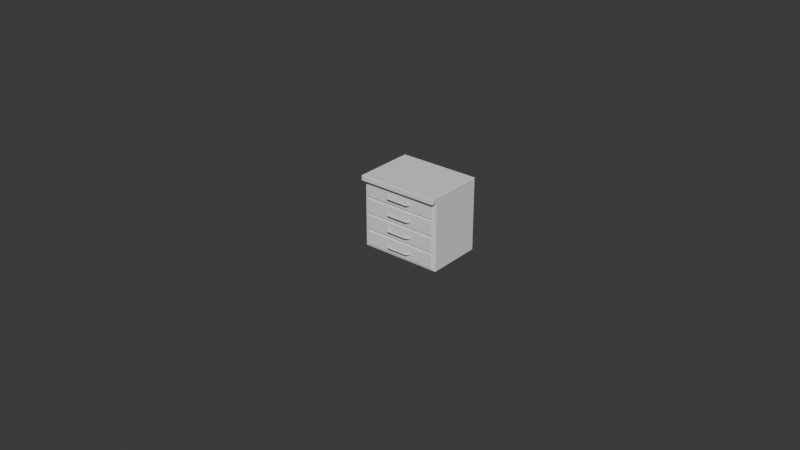 # Source: SmallToolboxBlockout.blend  (saved by Blender 4.2.66; exported with 4.5.12 LTS)
import bpy
from mathutils import Matrix  # noqa: F401  (used for matrix-valued properties, if any)

bpy.ops.wm.read_factory_settings(use_empty=True)
scene = bpy.context.scene
scene.name = 'Scene'

# ---- collections
col_collection = bpy.data.collections.new('Collection'); scene.collection.children.link(col_collection)

# ---- node groups
ng_smooth_by_angle = bpy.data.node_groups.new('Smooth by Angle', 'GeometryNodeTree')
_s = ng_smooth_by_angle.interface.new_socket(name='Mesh', in_out='OUTPUT', socket_type='NodeSocketGeometry')
_s = ng_smooth_by_angle.interface.new_socket(name='Mesh', in_out='INPUT', socket_type='NodeSocketGeometry')
_s = ng_smooth_by_angle.interface.new_socket(name='Angle', in_out='INPUT', socket_type='NodeSocketFloat')
_s.subtype = 'ANGLE'
_s.default_value = 0.5236
_s.min_value = 0.0
_s.max_value = 3.142
_s.description = 'Maximum face angle for smooth edges'
_s = ng_smooth_by_angle.interface.new_socket(name='Ignore Sharpness', in_out='INPUT', socket_type='NodeSocketBool')
_s.force_non_field = True
ng_smooth_by_angle.description = 'Set the sharpness of mesh edges based on the angle between the neighboring faces'
ng_smooth_by_angle.is_modifier = True
_N = ng_smooth_by_angle.nodes; _L = ng_smooth_by_angle.links
n0 = _N.new('GeometryNodeSetShadeSmooth'); n0.name = 'Set Shade Smooth'; n0.location = (120, -80)
n0.domain = 'EDGE'
n1 = _N.new('GeometryNodeSetShadeSmooth'); n1.name = 'Set Shade Smooth.001'; n1.location = (300, -80)
n2 = _N.new('NodeGroupOutput'); n2.name = 'Group Output'; n2.location = (480, -80)
n3 = _N.new('GeometryNodeInputMeshEdgeAngle'); n3.name = 'Edge Angle'; n3.location = (-440, -240)
n4 = _N.new('NodeGroupInput'); n4.name = 'Group Input'; n4.location = (-80, -80)
n5 = _N.new('GeometryNodeInputEdgeSmooth'); n5.name = 'Is Edge Smooth'; n5.location = (-260, -120)
n6 = _N.new('GeometryNodeInputShadeSmooth'); n6.name = 'Is Shade Smooth'; n6.location = (-440, -397)
n7 = _N.new('FunctionNodeCompare'); n7.name = 'Compare'; n7.location = (-260, -260)
n7.operation = 'LESS_EQUAL'
n7.inputs[6].default_value = (0.0, 0.0, 0.0, 0.0)
n7.inputs[7].default_value = (0.0, 0.0, 0.0, 0.0)
n8 = _N.new('FunctionNodeBooleanMath'); n8.name = 'Boolean Math.001'; n8.location = (-80, -260)
n9 = _N.new('NodeGroupInput'); n9.name = 'Group Input.001'; n9.location = (-440, -329)
n10 = _N.new('NodeGroupInput'); n10.name = 'Group Input.002'; n10.location = (-259, -189)
n11 = _N.new('FunctionNodeBooleanMath'); n11.name = 'Boolean Math'; n11.location = (-80, -149)
n11.operation = 'OR'
n12 = _N.new('FunctionNodeBooleanMath'); n12.name = 'Boolean Math.002'; n12.location = (-260, -380)
n12.operation = 'OR'
n13 = _N.new('NodeGroupInput'); n13.name = 'Group Input.003'; n13.location = (-440, -460)
_L.new(n3.outputs[0], n7.inputs[0])
_L.new(n1.outputs[0], n2.inputs[0])
_L.new(n9.outputs[1], n7.inputs[1])
_L.new(n7.outputs[0], n8.inputs[0])
_L.new(n4.outputs[0], n0.inputs[0])
_L.new(n0.outputs[0], n1.inputs[0])
_L.new(n8.outputs[0], n0.inputs[2])
_L.new(n10.outputs[2], n11.inputs[1])
_L.new(n5.outputs[0], n11.inputs[0])
_L.new(n11.outputs[0], n0.inputs[1])
_L.new(n13.outputs[2], n12.inputs[1])
_L.new(n6.outputs[0], n12.inputs[0])
_L.new(n12.outputs[0], n8.inputs[1])
n2.is_active_output = True

# ---- world
world_world = bpy.data.worlds.new('World'); scene.world = world_world
world_world.use_nodes = True; world_world.node_tree.nodes.clear()
_N = world_world.node_tree.nodes; _L = world_world.node_tree.links
n0 = _N.new('ShaderNodeOutputWorld'); n0.name = 'World Output'; n0.location = (300, 300)
n1 = _N.new('ShaderNodeBackground'); n1.name = 'Background'; n1.location = (10, 300)
n1.inputs[0].default_value = (0.05088, 0.05088, 0.05088, 1.0)
_L.new(n1.outputs[0], n0.inputs[0])
n0.is_active_output = True
world_world.color = (0.05088, 0.05088, 0.05088)
world_world.sun_shadow_jitter_overblur = 0.0

# ---- meshes
me_drawer = bpy.data.meshes.new('Drawer')
me_drawer.from_pydata([(0.2493, 0.1711, 0.4506), (0.2493, -0.1711, 0.4506), (0.2493, 0.1711, 0.4168), (0.2493, -0.1711, 0.4168), (0.2493, -0.2056, 0.4506), (0.2493, -0.2056, 0.4168), (-0.2493, 0.1711, 0.4506), (-0.2493, 0.1711, 0.4168), (-0.2493, -0.1711, 0.4506), (-0.2493, -0.1711, 0.4168), (-0.2493, -0.2056, 0.4506), (-0.2493, -0.2056, 0.4168), (0.2493, 0.1711, 0.0), (0.2493, -0.1711, 0.0), (-0.2493, 0.1711, 0.0), (-0.2493, -0.1711, 0.0)], [], [(6, 8, 1, 0), (3, 9, 15, 13), (10, 11, 5, 4), (9, 3, 5, 11), (1, 8, 10, 4), (15, 14, 12, 13), (7, 2, 12, 14), (9, 7, 14, 15), (2, 3, 13, 12), (11, 10, 8, 9), (7, 9, 8, 6), (4, 5, 3, 1), (1, 3, 2, 0), (0, 2, 7, 6)])
me_drawer.polygons.foreach_set('use_smooth', [True] * 14)
_uv = me_drawer.uv_layers.new(name='UVMap')
_uv.uv.foreach_set('vector', [0.625, 0.5, 0.625, 0.75, 0.625, 0.75, 0.625, 0.5, 0.5915, 0.75, 0.5915, 0.75, 0.5915, 0.75, 0.5915, 0.75, 0.625, 0.75, 0.5915, 0.75, 0.5915, 0.75, 0.625, 0.75, 0.5915, 0.75, 0.5915, 0.75, 0.5915, 0.75, 0.5915, 0.75, 0.625, 0.75, 0.625, 0.75, 0.625, 0.75, 0.625, 0.75, 0.5915, 0.75, 0.5915, 0.5, 0.5915, 0.5, 0.5915, 0.75, 0.5915, 0.5, 0.5915, 0.5, 0.5915, 0.5, 0.5915, 0.5, 0.5915, 0.75, 0.5915, 0.5, 0.5915, 0.5, 0.5915, 0.75, 0.5915, 0.5, 0.5915, 0.75, 0.5915, 0.75, 0.5915, 0.5, 0.5915, 0.75, 0.625, 0.75, 0.625, 0.75, 0.5915, 0.75, 0.5915, 0.5, 0.5915, 0.75, 0.625, 0.75, 0.625, 0.5, 0.625, 0.75, 0.5915, 0.75, 0.5915, 0.75, 0.625, 0.75, 0.625, 0.75, 0.5915, 0.75, 0.5915, 0.5, 0.625, 0.5, 0.625, 0.5, 0.5915, 0.5, 0.5915, 0.5, 0.625, 0.5])
me_drawer.update()
me_drawercompartments = bpy.data.meshes.new('DrawerCompartments')
me_drawercompartments.from_pydata([(0.2297, -0.0007944, 0.1635), (0.2297, -0.0007944, 0.07191), (-0.2297, -0.0007944, 0.1635), (-0.2297, -0.0007944, 0.07191), (0.2297, -0.01642, 0.07191), (0.2297, -0.01642, 0.1635), (-0.2297, -0.01642, 0.1635), (-0.2297, -0.01642, 0.07191), (0.2297, -0.0007944, 0.06274), (0.2297, -0.0007944, -0.02887), (-0.2297, -0.0007944, 0.06274), (-0.2297, -0.0007944, -0.02887), (0.2297, -0.01642, -0.02887), (0.2297, -0.01642, 0.06274), (-0.2297, -0.01642, 0.06274), (-0.2297, -0.01642, -0.02887), (0.2297, -0.0007944, -0.03804), (0.2297, -0.0007944, -0.1297), (-0.2297, -0.0007944, -0.03804), (-0.2297, -0.0007944, -0.1297), (0.2297, -0.01642, -0.1297), (0.2297, -0.01642, -0.03804), (-0.2297, -0.01642, -0.03804), (-0.2297, -0.01642, -0.1297), (0.2297, -0.0007944, -0.1388), (0.2297, -0.0007944, -0.2304), (-0.2297, -0.0007944, -0.1388), (-0.2297, -0.0007944, -0.2304), (0.2297, -0.01642, -0.2304), (0.2297, -0.01642, -0.1388), (-0.2297, -0.01642, -0.1388), (-0.2297, -0.01642, -0.2304)], [], [(0, 1, 4, 5), (6, 7, 3, 2), (4, 7, 6, 5), (7, 4, 1, 3), (5, 6, 2, 0), (3, 1, 0, 2), (8, 9, 12, 13), (14, 15, 11, 10), (12, 15, 14, 13), (15, 12, 9, 11), (13, 14, 10, 8), (11, 9, 8, 10), (16, 17, 20, 21), (22, 23, 19, 18), (20, 23, 22, 21), (23, 20, 17, 19), (21, 22, 18, 16), (19, 17, 16, 18), (24, 25, 28, 29), (30, 31, 27, 26), (28, 31, 30, 29), (31, 28, 25, 27), (29, 30, 26, 24), (27, 25, 24, 26)])
_uv = me_drawercompartments.uv_layers.new(name='UVMap')
_uv.uv.foreach_set('vector', [0.375, 0.0, 0.625, 0.0, 0.625, 0.25, 0.375, 0.25, 0.375, 0.5, 0.625, 0.5, 0.625, 0.75, 0.375, 0.75, 0.875, 0.5, 0.625, 0.5, 0.375, 0.5, 0.125, 0.5, 0.625, 0.5, 0.875, 0.5, 0.875, 0.75, 0.625, 0.75, 0.125, 0.5, 0.375, 0.5, 0.375, 0.75, 0.125, 0.75, 0.625, 0.75, 0.625, 1.0, 0.375, 1.0, 0.375, 0.75, 0.375, 0.0, 0.625, 0.0, 0.625, 0.25, 0.375, 0.25, 0.375, 0.5, 0.625, 0.5, 0.625, 0.75, 0.375, 0.75, 0.875, 0.5, 0.625, 0.5, 0.375, 0.5, 0.125, 0.5, 0.625, 0.5, 0.875, 0.5, 0.875, 0.75, 0.625, 0.75, 0.125, 0.5, 0.375, 0.5, 0.375, 0.75, 0.125, 0.75, 0.625, 0.75, 0.625, 1.0, 0.375, 1.0, 0.375, 0.75, 0.375, 0.0, 0.625, 0.0, 0.625, 0.25, 0.375, 0.25, 0.375, 0.5, 0.625, 0.5, 0.625, 0.75, 0.375, 0.75, 0.875, 0.5, 0.625, 0.5, 0.375, 0.5, 0.125, 0.5, 0.625, 0.5, 0.875, 0.5, 0.875, 0.75, 0.625, 0.75, 0.125, 0.5, 0.375, 0.5, 0.375, 0.75, 0.125, 0.75, 0.625, 0.75, 0.625, 1.0, 0.375, 1.0, 0.375, 0.75, 0.375, 0.0, 0.625, 0.0, 0.625, 0.25, 0.375, 0.25, 0.375, 0.5, 0.625, 0.5, 0.625, 0.75, 0.375, 0.75, 0.875, 0.5, 0.625, 0.5, 0.375, 0.5, 0.125, 0.5, 0.625, 0.5, 0.875, 0.5, 0.875, 0.75, 0.625, 0.75, 0.125, 0.5, 0.375, 0.5, 0.375, 0.75, 0.125, 0.75, 0.625, 0.75, 0.625, 1.0, 0.375, 1.0, 0.375, 0.75])
me_drawercompartments.update()

# ---- curves / text
cu_handle = bpy.data.curves.new('Handle', 'CURVE')
cu_handle.dimensions = '3D'
_sp = cu_handle.splines.new('NURBS'); _sp.points.add(6)
_sp.points.foreach_set('co', [-0.07657, 0.03518, 0.0, 1.0, -0.07657, -0.007483, 0.0, 1.0, -0.06369, -0.02173, 0.0, 1.0, 0.0001187, -0.02173, 0.0, 1.0, 0.06369, -0.02173, 0.0, 1.0, 0.07657, -0.007483, 0.0, 1.0, 0.07657, 0.03518, 0.0, 1.0])
_sp.order_u = 2
_sp.order_v = 0
cu_handle.use_path = True
cu_handle.bevel_depth = 0.005
cu_handle.fill_mode = 'FULL'
cu_handle_001 = bpy.data.curves.new('Handle.001', 'CURVE')
cu_handle_001.dimensions = '3D'
_sp = cu_handle_001.splines.new('NURBS'); _sp.points.add(6)
_sp.points.foreach_set('co', [-0.07657, 0.03518, 0.0, 1.0, -0.07657, -0.007483, 0.0, 1.0, -0.06369, -0.02173, 0.0, 1.0, 0.0001187, -0.02173, 0.0, 1.0, 0.06369, -0.02173, 0.0, 1.0, 0.07657, -0.007483, 0.0, 1.0, 0.07657, 0.03518, 0.0, 1.0])
_sp.order_u = 2
_sp.order_v = 0
cu_handle_001.use_path = True
cu_handle_001.bevel_depth = 0.005
cu_handle_001.fill_mode = 'FULL'
cu_handle_002 = bpy.data.curves.new('Handle.002', 'CURVE')
cu_handle_002.dimensions = '3D'
_sp = cu_handle_002.splines.new('NURBS'); _sp.points.add(6)
_sp.points.foreach_set('co', [-0.07657, 0.03518, 0.0, 1.0, -0.07657, -0.007483, 0.0, 1.0, -0.06369, -0.02173, 0.0, 1.0, 0.0001187, -0.02173, 0.0, 1.0, 0.06369, -0.02173, 0.0, 1.0, 0.07657, -0.007483, 0.0, 1.0, 0.07657, 0.03518, 0.0, 1.0])
_sp.order_u = 2
_sp.order_v = 0
cu_handle_002.use_path = True
cu_handle_002.bevel_depth = 0.005
cu_handle_002.fill_mode = 'FULL'
cu_handle_003 = bpy.data.curves.new('Handle.003', 'CURVE')
cu_handle_003.dimensions = '3D'
_sp = cu_handle_003.splines.new('NURBS'); _sp.points.add(6)
_sp.points.foreach_set('co', [-0.07657, 0.03518, 0.0, 1.0, -0.07657, -0.007483, 0.0, 1.0, -0.06369, -0.02173, 0.0, 1.0, 0.0001187, -0.02173, 0.0, 1.0, 0.06369, -0.02173, 0.0, 1.0, 0.07657, -0.007483, 0.0, 1.0, 0.07657, 0.03518, 0.0, 1.0])
_sp.order_u = 2
_sp.order_v = 0
cu_handle_003.use_path = True
cu_handle_003.bevel_depth = 0.005
cu_handle_003.fill_mode = 'FULL'

# ---- objects
ob_drawer = bpy.data.objects.new('Drawer', me_drawer)
ob_drawercompartments = bpy.data.objects.new('DrawerCompartments', me_drawercompartments)
ob_handle = bpy.data.objects.new('Handle', cu_handle)
ob_handle_001 = bpy.data.objects.new('Handle.001', cu_handle_001)
ob_handle_002 = bpy.data.objects.new('Handle.002', cu_handle_002)
ob_handle_003 = bpy.data.objects.new('Handle.003', cu_handle_003)

# ---- transforms, parenting, visibility, modifiers, constraints
ob_drawer.location = (0.0, 0.0, 0.0)
_m = ob_drawer.modifiers.new('Bevel', 'BEVEL')
_m.width = 0.005
_m.width_pct = 0.005
_m.segments = 4
_m.harden_normals = True
_m = ob_drawer.modifiers.new('Smooth by Angle', 'NODES')
_m.node_group = ng_smooth_by_angle
_m.use_pin_to_last = True
_m.show_group_selector = False
ob_drawercompartments.parent = ob_drawer
ob_drawercompartments.matrix_parent_inverse = Matrix(((1.0, -0.0, 0.0, 2.235e-08), (-0.0, 1.0, -0.0, -0.1625), (0.0, -0.0, 1.0, 0.2257), (-0.0, 0.0, -0.0, 1.0)))
ob_drawercompartments.location = (0.0, 0.0, 0.01742)
_m = ob_drawercompartments.modifiers.new('Bevel', 'BEVEL')
_m.width = 0.005
_m.width_pct = 0.005
_m.segments = 4
_m.harden_normals = True
_m = ob_drawercompartments.modifiers.new('Smooth by Angle', 'NODES')
_m.node_group = ng_smooth_by_angle
_m.use_pin_to_last = True
_m.show_group_selector = False
ob_handle.parent = ob_drawercompartments
ob_handle.matrix_parent_inverse = Matrix(((1.0, -0.0, 0.0, -0.9935), (-0.0, 1.0, -0.0, -0.07463), (0.0, -0.0, 1.0, -1.329), (-0.0, 0.0, -0.0, 1.0)))
ob_handle.location = (0.9935, 0.05821, 1.447)
ob_handle_001.parent = ob_drawercompartments
ob_handle_001.matrix_parent_inverse = Matrix(((1.0, -0.0, 0.0, -0.9935), (-0.0, 1.0, -0.0, -0.07463), (0.0, -0.0, 1.0, -1.329), (-0.0, 0.0, -0.0, 1.0)))
ob_handle_001.location = (0.9935, 0.05821, 1.346)
ob_handle_002.parent = ob_drawercompartments
ob_handle_002.matrix_parent_inverse = Matrix(((1.0, -0.0, 0.0, -0.9935), (-0.0, 1.0, -0.0, -0.07463), (0.0, -0.0, 1.0, -1.329), (-0.0, 0.0, -0.0, 1.0)))
ob_handle_002.location = (0.9935, 0.05821, 1.246)
ob_handle_003.parent = ob_drawercompartments
ob_handle_003.matrix_parent_inverse = Matrix(((1.0, -0.0, 0.0, -0.9935), (-0.0, 1.0, -0.0, -0.07463), (0.0, -0.0, 1.0, -1.329), (-0.0, 0.0, -0.0, 1.0)))
ob_handle_003.location = (0.9935, 0.05821, 1.145)

# ---- collection membership
col_collection.objects.link(ob_drawer)
col_collection.objects.link(ob_drawercompartments)
col_collection.objects.link(ob_handle)
col_collection.objects.link(ob_handle_001)
col_collection.objects.link(ob_handle_002)
col_collection.objects.link(ob_handle_003)

# ---- scene / render settings (as saved in the file)
scene.frame_start = 1; scene.frame_end = 250; scene.frame_set(43)
scene.render.engine = 'BLENDER_EEVEE_NEXT'
bpy.context.view_layer.update()

# ---- added for rendering (the .blend has no active camera and no usable light): camera, sun
cam_auto = bpy.data.cameras.new('AutoCamera')
cam_auto.lens = 50.0
cam_auto.sensor_width = 36.0
cam_auto.clip_end = 1000.0
ob_auto_camera = bpy.data.objects.new('AutoCamera', cam_auto)
scene.collection.objects.link(ob_auto_camera)
ob_auto_camera.location = (3.48254, -4.35127, 2.99571)
ob_auto_camera.rotation_euler = (1.09748, -7.21219e-08, 0.694738)
scene.camera = ob_auto_camera
light_auto_sun = bpy.data.lights.new('AutoSun', 'SUN')
light_auto_sun.energy = 3.0
light_auto_sun.angle = 0.0523599
ob_auto_sun = bpy.data.objects.new('AutoSun', light_auto_sun)
scene.collection.objects.link(ob_auto_sun)
ob_auto_sun.rotation_euler = (0.872665, 0.174533, 0.523599)
bpy.context.view_layer.update()
